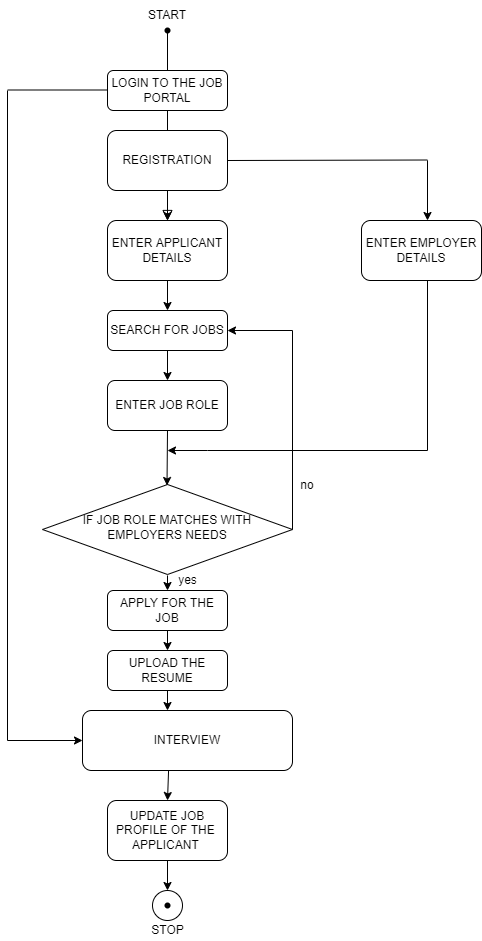

The diagram above was exported from draw.io. Its source (the exported page's mxGraphModel, read from the mxfile embedded in the PNG):
<mxGraphModel dx="595" dy="325" grid="1" gridSize="10" guides="1" tooltips="1" connect="1" arrows="1" fold="1" page="1" pageScale="1" pageWidth="827" pageHeight="1169" math="0" shadow="0">
  <root>
    <mxCell id="WIyWlLk6GJQsqaUBKTNV-0" />
    <mxCell id="WIyWlLk6GJQsqaUBKTNV-1" parent="WIyWlLk6GJQsqaUBKTNV-0" />
    <mxCell id="WIyWlLk6GJQsqaUBKTNV-2" value="" style="rounded=0;html=1;jettySize=auto;orthogonalLoop=1;fontSize=11;endArrow=block;endFill=0;endSize=8;strokeWidth=1;shadow=0;labelBackgroundColor=none;edgeStyle=orthogonalEdgeStyle;" parent="WIyWlLk6GJQsqaUBKTNV-1" source="WIyWlLk6GJQsqaUBKTNV-3" edge="1">
      <mxGeometry relative="1" as="geometry">
        <mxPoint x="220" y="230" as="targetPoint" />
      </mxGeometry>
    </mxCell>
    <mxCell id="Oxr88NHM5JKwWvxKemt0-8" value="" style="edgeStyle=orthogonalEdgeStyle;rounded=0;orthogonalLoop=1;jettySize=auto;html=1;" parent="WIyWlLk6GJQsqaUBKTNV-1" source="WIyWlLk6GJQsqaUBKTNV-3" edge="1">
      <mxGeometry relative="1" as="geometry">
        <mxPoint x="220" y="230" as="targetPoint" />
      </mxGeometry>
    </mxCell>
    <mxCell id="WIyWlLk6GJQsqaUBKTNV-3" value="LOGIN TO THE JOB PORTAL" style="rounded=1;whiteSpace=wrap;html=1;fontSize=12;glass=0;strokeWidth=1;shadow=0;" parent="WIyWlLk6GJQsqaUBKTNV-1" vertex="1">
      <mxGeometry x="160" y="80" width="120" height="40" as="geometry" />
    </mxCell>
    <mxCell id="WIyWlLk6GJQsqaUBKTNV-10" value="IF JOB ROLE MATCHES WITH EMPLOYERS NEEDS" style="rhombus;whiteSpace=wrap;html=1;shadow=0;fontFamily=Helvetica;fontSize=12;align=center;strokeWidth=1;spacing=6;spacingTop=-4;" parent="WIyWlLk6GJQsqaUBKTNV-1" vertex="1">
      <mxGeometry x="95" y="494" width="250" height="90" as="geometry" />
    </mxCell>
    <mxCell id="WIyWlLk6GJQsqaUBKTNV-11" value="ENTER JOB ROLE" style="rounded=1;whiteSpace=wrap;html=1;fontSize=12;glass=0;strokeWidth=1;shadow=0;" parent="WIyWlLk6GJQsqaUBKTNV-1" vertex="1">
      <mxGeometry x="160" y="390" width="120" height="50" as="geometry" />
    </mxCell>
    <mxCell id="WIyWlLk6GJQsqaUBKTNV-12" value="SEARCH FOR JOBS" style="rounded=1;whiteSpace=wrap;html=1;fontSize=12;glass=0;strokeWidth=1;shadow=0;" parent="WIyWlLk6GJQsqaUBKTNV-1" vertex="1">
      <mxGeometry x="160" y="320" width="120" height="40" as="geometry" />
    </mxCell>
    <mxCell id="Oxr88NHM5JKwWvxKemt0-0" value="" style="endArrow=none;html=1;rounded=0;exitDx=0;exitDy=0;startArrow=none;" parent="WIyWlLk6GJQsqaUBKTNV-1" edge="1">
      <mxGeometry width="50" height="50" relative="1" as="geometry">
        <mxPoint x="220" y="40" as="sourcePoint" />
        <mxPoint x="220" y="40" as="targetPoint" />
      </mxGeometry>
    </mxCell>
    <mxCell id="Oxr88NHM5JKwWvxKemt0-2" value="" style="endArrow=none;html=1;rounded=0;exitX=0.5;exitY=0;exitDx=0;exitDy=0;" parent="WIyWlLk6GJQsqaUBKTNV-1" source="WIyWlLk6GJQsqaUBKTNV-3" edge="1">
      <mxGeometry width="50" height="50" relative="1" as="geometry">
        <mxPoint x="220" y="80" as="sourcePoint" />
        <mxPoint x="220" y="40" as="targetPoint" />
      </mxGeometry>
    </mxCell>
    <mxCell id="Oxr88NHM5JKwWvxKemt0-4" value="" style="shape=waypoint;sketch=0;fillStyle=solid;size=6;pointerEvents=1;points=[];fillColor=none;resizable=0;rotatable=0;perimeter=centerPerimeter;snapToPoint=1;" parent="WIyWlLk6GJQsqaUBKTNV-1" vertex="1">
      <mxGeometry x="200" y="20" width="40" height="40" as="geometry" />
    </mxCell>
    <mxCell id="Oxr88NHM5JKwWvxKemt0-5" value="START" style="text;html=1;strokeColor=none;fillColor=none;align=center;verticalAlign=middle;whiteSpace=wrap;rounded=0;" parent="WIyWlLk6GJQsqaUBKTNV-1" vertex="1">
      <mxGeometry x="190" y="10" width="60" height="30" as="geometry" />
    </mxCell>
    <mxCell id="Oxr88NHM5JKwWvxKemt0-10" value="REGISTRATION" style="rounded=1;whiteSpace=wrap;html=1;" parent="WIyWlLk6GJQsqaUBKTNV-1" vertex="1">
      <mxGeometry x="160" y="140" width="120" height="60" as="geometry" />
    </mxCell>
    <mxCell id="Oxr88NHM5JKwWvxKemt0-12" value="ENTER APPLICANT DETAILS" style="rounded=1;whiteSpace=wrap;html=1;" parent="WIyWlLk6GJQsqaUBKTNV-1" vertex="1">
      <mxGeometry x="160" y="230" width="120" height="60" as="geometry" />
    </mxCell>
    <mxCell id="Oxr88NHM5JKwWvxKemt0-15" value="" style="endArrow=none;html=1;rounded=0;exitX=1;exitY=0.5;exitDx=0;exitDy=0;" parent="WIyWlLk6GJQsqaUBKTNV-1" source="Oxr88NHM5JKwWvxKemt0-10" edge="1">
      <mxGeometry width="50" height="50" relative="1" as="geometry">
        <mxPoint x="390" y="169.5" as="sourcePoint" />
        <mxPoint x="480" y="169.5" as="targetPoint" />
      </mxGeometry>
    </mxCell>
    <mxCell id="Oxr88NHM5JKwWvxKemt0-16" value="" style="endArrow=classic;html=1;rounded=0;" parent="WIyWlLk6GJQsqaUBKTNV-1" edge="1">
      <mxGeometry width="50" height="50" relative="1" as="geometry">
        <mxPoint x="480" y="170" as="sourcePoint" />
        <mxPoint x="480" y="230" as="targetPoint" />
      </mxGeometry>
    </mxCell>
    <mxCell id="Oxr88NHM5JKwWvxKemt0-17" value="ENTER EMPLOYER DETAILS" style="rounded=1;whiteSpace=wrap;html=1;" parent="WIyWlLk6GJQsqaUBKTNV-1" vertex="1">
      <mxGeometry x="414" y="230" width="120" height="60" as="geometry" />
    </mxCell>
    <mxCell id="Oxr88NHM5JKwWvxKemt0-18" value="" style="endArrow=classic;html=1;rounded=0;entryX=0.5;entryY=0;entryDx=0;entryDy=0;" parent="WIyWlLk6GJQsqaUBKTNV-1" target="WIyWlLk6GJQsqaUBKTNV-12" edge="1">
      <mxGeometry width="50" height="50" relative="1" as="geometry">
        <mxPoint x="220" y="290" as="sourcePoint" />
        <mxPoint x="270" y="240" as="targetPoint" />
      </mxGeometry>
    </mxCell>
    <mxCell id="Oxr88NHM5JKwWvxKemt0-22" value="" style="endArrow=classic;html=1;rounded=0;entryX=0.5;entryY=0;entryDx=0;entryDy=0;" parent="WIyWlLk6GJQsqaUBKTNV-1" target="WIyWlLk6GJQsqaUBKTNV-11" edge="1">
      <mxGeometry width="50" height="50" relative="1" as="geometry">
        <mxPoint x="220" y="360" as="sourcePoint" />
        <mxPoint x="270" y="310" as="targetPoint" />
      </mxGeometry>
    </mxCell>
    <mxCell id="Oxr88NHM5JKwWvxKemt0-25" value="" style="endArrow=classic;html=1;rounded=0;exitX=0.5;exitY=1;exitDx=0;exitDy=0;" parent="WIyWlLk6GJQsqaUBKTNV-1" source="WIyWlLk6GJQsqaUBKTNV-11" edge="1">
      <mxGeometry width="50" height="50" relative="1" as="geometry">
        <mxPoint x="219.5" y="445" as="sourcePoint" />
        <mxPoint x="219.5" y="495" as="targetPoint" />
      </mxGeometry>
    </mxCell>
    <mxCell id="Oxr88NHM5JKwWvxKemt0-27" value="" style="endArrow=none;html=1;rounded=0;" parent="WIyWlLk6GJQsqaUBKTNV-1" edge="1">
      <mxGeometry width="50" height="50" relative="1" as="geometry">
        <mxPoint x="480" y="460" as="sourcePoint" />
        <mxPoint x="480" y="290" as="targetPoint" />
      </mxGeometry>
    </mxCell>
    <mxCell id="Oxr88NHM5JKwWvxKemt0-28" value="" style="endArrow=none;html=1;rounded=0;" parent="WIyWlLk6GJQsqaUBKTNV-1" edge="1">
      <mxGeometry width="50" height="50" relative="1" as="geometry">
        <mxPoint x="260" y="460" as="sourcePoint" />
        <mxPoint x="480" y="460" as="targetPoint" />
      </mxGeometry>
    </mxCell>
    <mxCell id="Oxr88NHM5JKwWvxKemt0-29" value="" style="endArrow=classic;html=1;rounded=0;" parent="WIyWlLk6GJQsqaUBKTNV-1" edge="1">
      <mxGeometry width="50" height="50" relative="1" as="geometry">
        <mxPoint x="260" y="460" as="sourcePoint" />
        <mxPoint x="220" y="460" as="targetPoint" />
      </mxGeometry>
    </mxCell>
    <mxCell id="Oxr88NHM5JKwWvxKemt0-33" value="" style="endArrow=classic;html=1;rounded=0;" parent="WIyWlLk6GJQsqaUBKTNV-1" edge="1">
      <mxGeometry width="50" height="50" relative="1" as="geometry">
        <mxPoint x="480" y="540" as="sourcePoint" />
        <mxPoint x="480" y="540" as="targetPoint" />
      </mxGeometry>
    </mxCell>
    <mxCell id="Oxr88NHM5JKwWvxKemt0-36" value="" style="endArrow=classic;html=1;rounded=0;exitX=0.5;exitY=1;exitDx=0;exitDy=0;startArrow=none;" parent="WIyWlLk6GJQsqaUBKTNV-1" source="_bhcmHCxWdNlp9RsTu_D-4" edge="1">
      <mxGeometry width="50" height="50" relative="1" as="geometry">
        <mxPoint x="220" y="590" as="sourcePoint" />
        <mxPoint x="220" y="620" as="targetPoint" />
      </mxGeometry>
    </mxCell>
    <mxCell id="Oxr88NHM5JKwWvxKemt0-41" value="" style="endArrow=none;html=1;rounded=0;" parent="WIyWlLk6GJQsqaUBKTNV-1" edge="1">
      <mxGeometry width="50" height="50" relative="1" as="geometry">
        <mxPoint x="60" y="99.5" as="sourcePoint" />
        <mxPoint x="160" y="99.5" as="targetPoint" />
      </mxGeometry>
    </mxCell>
    <mxCell id="Oxr88NHM5JKwWvxKemt0-42" value="" style="endArrow=none;html=1;rounded=0;" parent="WIyWlLk6GJQsqaUBKTNV-1" edge="1">
      <mxGeometry width="50" height="50" relative="1" as="geometry">
        <mxPoint x="60" y="750" as="sourcePoint" />
        <mxPoint x="60" y="100" as="targetPoint" />
      </mxGeometry>
    </mxCell>
    <mxCell id="Oxr88NHM5JKwWvxKemt0-43" value="" style="endArrow=classic;html=1;rounded=0;entryX=0;entryY=0.5;entryDx=0;entryDy=0;" parent="WIyWlLk6GJQsqaUBKTNV-1" target="Oxr88NHM5JKwWvxKemt0-39" edge="1">
      <mxGeometry width="50" height="50" relative="1" as="geometry">
        <mxPoint x="60" y="750" as="sourcePoint" />
        <mxPoint x="110" y="670" as="targetPoint" />
      </mxGeometry>
    </mxCell>
    <mxCell id="Oxr88NHM5JKwWvxKemt0-46" value="no" style="text;html=1;strokeColor=none;fillColor=none;align=center;verticalAlign=middle;whiteSpace=wrap;rounded=0;" parent="WIyWlLk6GJQsqaUBKTNV-1" vertex="1">
      <mxGeometry x="330" y="480" width="60" height="30" as="geometry" />
    </mxCell>
    <mxCell id="Oxr88NHM5JKwWvxKemt0-49" value="" style="ellipse;whiteSpace=wrap;html=1;aspect=fixed;" parent="WIyWlLk6GJQsqaUBKTNV-1" vertex="1">
      <mxGeometry x="205" y="900" width="30" height="30" as="geometry" />
    </mxCell>
    <mxCell id="Oxr88NHM5JKwWvxKemt0-55" value="" style="shape=waypoint;sketch=0;fillStyle=solid;size=6;pointerEvents=1;points=[];fillColor=none;resizable=0;rotatable=0;perimeter=centerPerimeter;snapToPoint=1;" parent="WIyWlLk6GJQsqaUBKTNV-1" vertex="1">
      <mxGeometry x="200" y="895" width="40" height="40" as="geometry" />
    </mxCell>
    <mxCell id="Oxr88NHM5JKwWvxKemt0-56" value="STOP" style="text;html=1;align=center;verticalAlign=middle;resizable=0;points=[];autosize=1;strokeColor=none;fillColor=none;" parent="WIyWlLk6GJQsqaUBKTNV-1" vertex="1">
      <mxGeometry x="195" y="930" width="50" height="20" as="geometry" />
    </mxCell>
    <mxCell id="skjUWUmjPm4BR2aYxVPf-2" value="" style="endArrow=classic;html=1;rounded=0;entryX=0.5;entryY=0;entryDx=0;entryDy=0;startArrow=none;exitX=0.41;exitY=0.987;exitDx=0;exitDy=0;exitPerimeter=0;" parent="WIyWlLk6GJQsqaUBKTNV-1" edge="1" target="skjUWUmjPm4BR2aYxVPf-10" source="Oxr88NHM5JKwWvxKemt0-39">
      <mxGeometry width="50" height="50" relative="1" as="geometry">
        <mxPoint x="220" y="750" as="sourcePoint" />
        <mxPoint x="220" y="790" as="targetPoint" />
      </mxGeometry>
    </mxCell>
    <mxCell id="skjUWUmjPm4BR2aYxVPf-4" style="edgeStyle=orthogonalEdgeStyle;rounded=0;orthogonalLoop=1;jettySize=auto;html=1;" parent="WIyWlLk6GJQsqaUBKTNV-1" edge="1">
      <mxGeometry relative="1" as="geometry">
        <mxPoint x="280" y="790" as="sourcePoint" />
        <mxPoint x="280" y="790" as="targetPoint" />
      </mxGeometry>
    </mxCell>
    <mxCell id="skjUWUmjPm4BR2aYxVPf-5" style="edgeStyle=orthogonalEdgeStyle;rounded=0;orthogonalLoop=1;jettySize=auto;html=1;" parent="WIyWlLk6GJQsqaUBKTNV-1" edge="1">
      <mxGeometry relative="1" as="geometry">
        <mxPoint x="280" y="790" as="sourcePoint" />
        <mxPoint x="280" y="790" as="targetPoint" />
      </mxGeometry>
    </mxCell>
    <mxCell id="skjUWUmjPm4BR2aYxVPf-10" value="UPDATE JOB PROFILE OF THE&amp;nbsp;&lt;br&gt;APPLICANT&amp;nbsp;" style="rounded=1;whiteSpace=wrap;html=1;" parent="WIyWlLk6GJQsqaUBKTNV-1" vertex="1">
      <mxGeometry x="160" y="810" width="120" height="60" as="geometry" />
    </mxCell>
    <mxCell id="skjUWUmjPm4BR2aYxVPf-12" value="" style="endArrow=classic;html=1;rounded=0;exitX=0.5;exitY=1;exitDx=0;exitDy=0;" parent="WIyWlLk6GJQsqaUBKTNV-1" edge="1" source="skjUWUmjPm4BR2aYxVPf-10">
      <mxGeometry width="50" height="50" relative="1" as="geometry">
        <mxPoint x="219.5" y="895" as="sourcePoint" />
        <mxPoint x="220" y="900" as="targetPoint" />
      </mxGeometry>
    </mxCell>
    <mxCell id="_bhcmHCxWdNlp9RsTu_D-0" value="" style="endArrow=none;html=1;rounded=0;exitX=1;exitY=0.5;exitDx=0;exitDy=0;" edge="1" parent="WIyWlLk6GJQsqaUBKTNV-1" source="WIyWlLk6GJQsqaUBKTNV-10">
      <mxGeometry width="50" height="50" relative="1" as="geometry">
        <mxPoint x="280" y="520" as="sourcePoint" />
        <mxPoint x="345" y="340" as="targetPoint" />
      </mxGeometry>
    </mxCell>
    <mxCell id="_bhcmHCxWdNlp9RsTu_D-2" value="" style="endArrow=classic;html=1;rounded=0;entryX=1;entryY=0.5;entryDx=0;entryDy=0;" edge="1" parent="WIyWlLk6GJQsqaUBKTNV-1" target="WIyWlLk6GJQsqaUBKTNV-12">
      <mxGeometry width="50" height="50" relative="1" as="geometry">
        <mxPoint x="345" y="340" as="sourcePoint" />
        <mxPoint x="395" y="290" as="targetPoint" />
      </mxGeometry>
    </mxCell>
    <mxCell id="_bhcmHCxWdNlp9RsTu_D-7" value="UPLOAD THE RESUME" style="rounded=1;whiteSpace=wrap;html=1;" vertex="1" parent="WIyWlLk6GJQsqaUBKTNV-1">
      <mxGeometry x="160" y="660" width="120" height="40" as="geometry" />
    </mxCell>
    <mxCell id="Oxr88NHM5JKwWvxKemt0-39" value="INTERVIEW" style="rounded=1;whiteSpace=wrap;html=1;" parent="WIyWlLk6GJQsqaUBKTNV-1" vertex="1">
      <mxGeometry x="135" y="720" width="210" height="60" as="geometry" />
    </mxCell>
    <mxCell id="_bhcmHCxWdNlp9RsTu_D-13" value="" style="endArrow=classic;html=1;rounded=0;exitX=0.5;exitY=1;exitDx=0;exitDy=0;" edge="1" parent="WIyWlLk6GJQsqaUBKTNV-1" source="_bhcmHCxWdNlp9RsTu_D-7">
      <mxGeometry width="50" height="50" relative="1" as="geometry">
        <mxPoint x="220" y="710" as="sourcePoint" />
        <mxPoint x="220" y="720" as="targetPoint" />
      </mxGeometry>
    </mxCell>
    <mxCell id="_bhcmHCxWdNlp9RsTu_D-14" value="" style="endArrow=classic;html=1;rounded=0;exitX=0.5;exitY=1;exitDx=0;exitDy=0;" edge="1" parent="WIyWlLk6GJQsqaUBKTNV-1" source="_bhcmHCxWdNlp9RsTu_D-4" target="_bhcmHCxWdNlp9RsTu_D-7">
      <mxGeometry width="50" height="50" relative="1" as="geometry">
        <mxPoint x="220" y="660" as="sourcePoint" />
        <mxPoint x="270" y="610" as="targetPoint" />
      </mxGeometry>
    </mxCell>
    <mxCell id="_bhcmHCxWdNlp9RsTu_D-4" value="APPLY FOR THE JOB" style="rounded=1;whiteSpace=wrap;html=1;" vertex="1" parent="WIyWlLk6GJQsqaUBKTNV-1">
      <mxGeometry x="160" y="600" width="120" height="40" as="geometry" />
    </mxCell>
    <mxCell id="_bhcmHCxWdNlp9RsTu_D-19" value="" style="endArrow=classic;html=1;rounded=0;entryX=0.5;entryY=0;entryDx=0;entryDy=0;" edge="1" parent="WIyWlLk6GJQsqaUBKTNV-1" target="_bhcmHCxWdNlp9RsTu_D-4">
      <mxGeometry width="50" height="50" relative="1" as="geometry">
        <mxPoint x="220" y="585" as="sourcePoint" />
        <mxPoint x="270" y="535" as="targetPoint" />
      </mxGeometry>
    </mxCell>
    <mxCell id="_bhcmHCxWdNlp9RsTu_D-20" value="yes" style="text;html=1;align=center;verticalAlign=middle;resizable=0;points=[];autosize=1;strokeColor=none;fillColor=none;" vertex="1" parent="WIyWlLk6GJQsqaUBKTNV-1">
      <mxGeometry x="225" y="580" width="30" height="20" as="geometry" />
    </mxCell>
  </root>
</mxGraphModel>